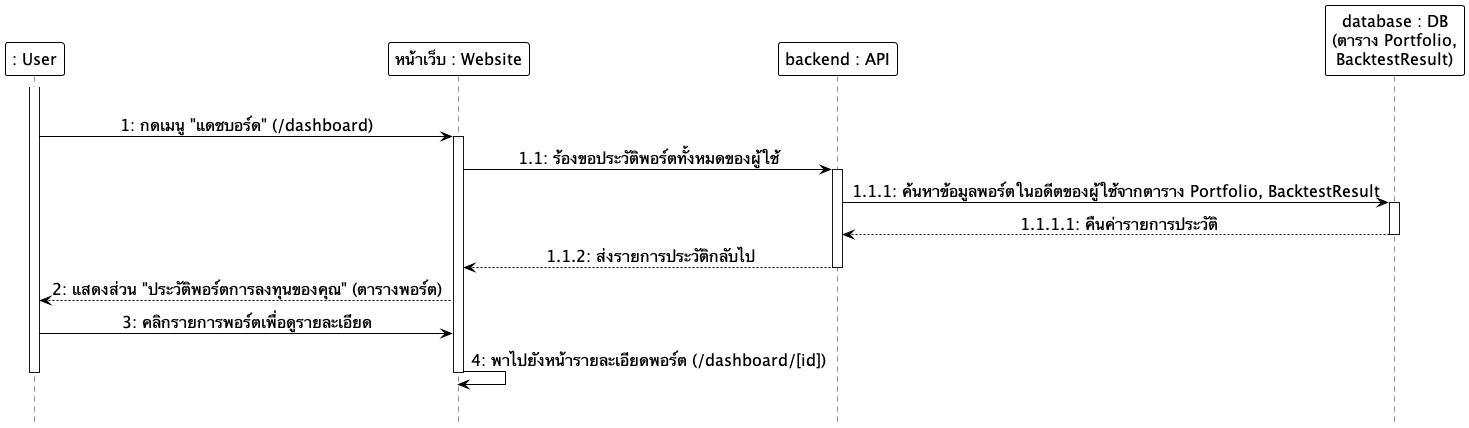

The diagram above was rendered by PlantUML. Its source (embedded in the PNG):
@startuml
hide footbox
skinparam monochrome true
skinparam shadowing false
skinparam backgroundcolor transparent
skinparam ParticipantMinHeight 60
skinparam ParticipantMinWidth 160
skinparam ParticipantBackgroundColor white
skinparam ParticipantBorderColor black
skinparam ParticipantBorderThickness 1.0
skinparam ParticipantFontSize 16
skinparam LifeLineBackgroundColor white
skinparam LifeLineBorderColor black
skinparam LifeLineBorderThickness 1.0
skinparam ArrowColor black
skinparam ArrowFontSize 16
skinparam sequenceMessageAlign center

participant ": User" as User
participant "หน้าเว็บ : Website" as Frontend
participant "backend : API" as Backend
participant "database : DB\n(ตาราง Portfolio,\nBacktestResult)" as DB

|||
activate User
User -> Frontend: 1: กดเมนู "แดชบอร์ด" (/dashboard)
activate Frontend
Frontend -> Backend: 1.1: ร้องขอประวัติพอร์ตทั้งหมดของผู้ใช้
activate Backend
Backend -> DB: 1.1.1: ค้นหาข้อมูลพอร์ตในอดีตของผู้ใช้จากตาราง Portfolio, BacktestResult
activate DB
DB --> Backend: 1.1.1.1: คืนค่ารายการประวัติ
deactivate DB
Backend --> Frontend: 1.1.2: ส่งรายการประวัติกลับไป
deactivate Backend
Frontend --> User: 2: แสดงส่วน "ประวัติพอร์ตการลงทุนของคุณ" (ตารางพอร์ต)
User -> Frontend: 3: คลิกรายการพอร์ตเพื่อดูรายละเอียด
Frontend -> Frontend: 4: พาไปยังหน้ารายละเอียดพอร์ต (/dashboard/[id])
deactivate Frontend
deactivate User
|||
@enduml